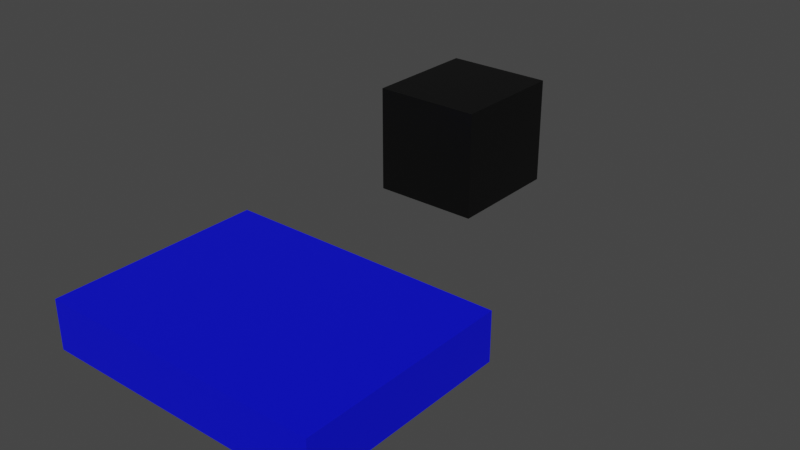 # Source: Design.blend  (saved by Blender 3.0.42; exported with 4.5.12 LTS)
import bpy
from mathutils import Matrix  # noqa: F401  (used for matrix-valued properties, if any)

bpy.ops.wm.read_factory_settings(use_empty=True)
scene = bpy.context.scene
scene.name = 'Scene'

# ---- collections
col_collection = bpy.data.collections.new('Collection'); scene.collection.children.link(col_collection)

# ---- materials (node trees are filled in below, after node groups)
mat_blue = bpy.data.materials.new('Blue')
mat_blue.use_transparent_shadow = False
mat_black = bpy.data.materials.new('Black')
mat_black.use_transparent_shadow = False

# ---- material node trees
mat_blue.use_nodes = True; mat_blue.node_tree.nodes.clear()
_N = mat_blue.node_tree.nodes; _L = mat_blue.node_tree.links
n0 = _N.new('ShaderNodeBsdfPrincipled'); n0.name = 'Principled BSDF'; n0.location = (10, 300)
n0.distribution = 'GGX'
n0.subsurface_method = 'RANDOM_WALK_SKIN'
n0.inputs[0].default_value = (0.0, 0.002274, 0.8, 1.0)
n0.inputs[3].default_value = 1.45
n0.inputs[27].default_value = (0.0, 0.0, 0.0, 1.0)
n0.inputs[28].default_value = 1.0
n1 = _N.new('ShaderNodeOutputMaterial'); n1.name = 'Material Output'; n1.location = (300, 300)
_L.new(n0.outputs[0], n1.inputs[0])
n1.is_active_output = True
mat_black.use_nodes = True; mat_black.node_tree.nodes.clear()
_N = mat_black.node_tree.nodes; _L = mat_black.node_tree.links
n0 = _N.new('ShaderNodeBsdfPrincipled'); n0.name = 'Principled BSDF'; n0.location = (10, 300)
n0.distribution = 'GGX'
n0.subsurface_method = 'RANDOM_WALK_SKIN'
n0.inputs[0].default_value = (0.0, 0.0, 0.0, 1.0)
n0.inputs[3].default_value = 1.45
n0.inputs[27].default_value = (0.0, 0.0, 0.0, 1.0)
n0.inputs[28].default_value = 1.0
n1 = _N.new('ShaderNodeOutputMaterial'); n1.name = 'Material Output'; n1.location = (300, 300)
_L.new(n0.outputs[0], n1.inputs[0])
n1.is_active_output = True

# ---- world
world_world = bpy.data.worlds.new('World'); scene.world = world_world
world_world.use_nodes = True; world_world.node_tree.nodes.clear()
_N = world_world.node_tree.nodes; _L = world_world.node_tree.links
n0 = _N.new('ShaderNodeOutputWorld'); n0.name = 'World Output'; n0.location = (300, 300)
n1 = _N.new('ShaderNodeBackground'); n1.name = 'Background'; n1.location = (10, 300)
n1.inputs[0].default_value = (0.05088, 0.05088, 0.05088, 1.0)
_L.new(n1.outputs[0], n0.inputs[0])
n0.is_active_output = True
world_world.color = (0.05088, 0.05088, 0.05088)
world_world.use_sun_shadow = False
world_world.sun_shadow_jitter_overblur = 0.0

# ---- meshes
me_cube_001 = bpy.data.meshes.new('Cube.001')
me_cube_001.from_pydata([(-1.0, -4.686, 0.004596), (-1.0, -4.686, 1.312), (-1.0, 1.0, 0.004596), (-1.0, 1.0, 1.312), (6.575, -4.686, 0.004596), (6.575, -4.686, 1.312), (6.575, 1.0, 0.004596), (6.575, 1.0, 1.312)], [], [(0, 1, 3, 2), (2, 3, 7, 6), (6, 7, 5, 4), (4, 5, 1, 0), (2, 6, 4, 0), (7, 3, 1, 5)])
_uv = me_cube_001.uv_layers.new(name='UVMap')
_uv.uv.foreach_set('vector', [0.375, 0.0, 0.625, 0.0, 0.625, 0.25, 0.375, 0.25, 0.375, 0.25, 0.625, 0.25, 0.625, 0.5, 0.375, 0.5, 0.375, 0.5, 0.625, 0.5, 0.625, 0.75, 0.375, 0.75, 0.375, 0.75, 0.625, 0.75, 0.625, 1.0, 0.375, 1.0, 0.125, 0.5, 0.375, 0.5, 0.375, 0.75, 0.125, 0.75, 0.625, 0.5, 0.875, 0.5, 0.875, 0.75, 0.625, 0.75])
me_cube_001.materials.append(mat_blue)
me_cube_001.use_remesh_fix_poles = True
me_cube_001.use_remesh_preserve_attributes = False
me_cube_001.update()
me_cube_002 = bpy.data.meshes.new('Cube.002')
me_cube_002.from_pydata([(-1.0, -1.0, 0.009334), (-1.0, -1.0, 3.075), (-1.0, 2.384, 0.009334), (-1.0, 2.384, 3.075), (2.077, -1.0, 0.009334), (2.077, -1.0, 3.075), (2.077, 2.384, 0.009334), (2.077, 2.384, 3.075)], [], [(0, 1, 3, 2), (2, 3, 7, 6), (6, 7, 5, 4), (4, 5, 1, 0), (2, 6, 4, 0), (7, 3, 1, 5)])
_uv = me_cube_002.uv_layers.new(name='UVMap')
_uv.uv.foreach_set('vector', [0.375, 0.0, 0.625, 0.0, 0.625, 0.25, 0.375, 0.25, 0.375, 0.25, 0.625, 0.25, 0.625, 0.5, 0.375, 0.5, 0.375, 0.5, 0.625, 0.5, 0.625, 0.75, 0.375, 0.75, 0.375, 0.75, 0.625, 0.75, 0.625, 1.0, 0.375, 1.0, 0.125, 0.5, 0.375, 0.5, 0.375, 0.75, 0.125, 0.75, 0.625, 0.5, 0.875, 0.5, 0.875, 0.75, 0.625, 0.75])
me_cube_002.materials.append(mat_black)
me_cube_002.use_remesh_fix_poles = True
me_cube_002.use_remesh_preserve_attributes = False
me_cube_002.update()

# ---- objects
ob_arduino = bpy.data.objects.new('Arduino', me_cube_001)
ob_joystick = bpy.data.objects.new('JoyStick', me_cube_002)

# ---- transforms, parenting, visibility, modifiers, constraints
ob_arduino.location = (0.0, -7.267, 0.0)
ob_joystick.location = (0.0, 0.0, 0.0)

# ---- collection membership
col_collection.objects.link(ob_arduino)
col_collection.objects.link(ob_joystick)

# ---- scene / render settings (as saved in the file)
scene.frame_start = 1; scene.frame_end = 250; scene.frame_set(1)
scene.render.engine = 'BLENDER_EEVEE_NEXT'
scene.cycles.sampling_pattern = 'TABULATED_SOBOL'
scene.cycles.use_light_tree = False
scene.view_settings.view_transform = 'Filmic'
bpy.context.view_layer.update()

# ---- added for rendering (the .blend has no active camera and no usable light): camera, sun
cam_auto = bpy.data.cameras.new('AutoCamera')
cam_auto.lens = 50.0
cam_auto.sensor_width = 36.0
cam_auto.clip_end = 1000.0
ob_auto_camera = bpy.data.objects.new('AutoCamera', cam_auto)
scene.collection.objects.link(ob_auto_camera)
ob_auto_camera.location = (18.056, -23.1065, 13.7547)
ob_auto_camera.rotation_euler = (1.09748, -7.21219e-08, 0.694738)
scene.camera = ob_auto_camera
light_auto_sun = bpy.data.lights.new('AutoSun', 'SUN')
light_auto_sun.energy = 3.0
light_auto_sun.angle = 0.0523599
ob_auto_sun = bpy.data.objects.new('AutoSun', light_auto_sun)
scene.collection.objects.link(ob_auto_sun)
ob_auto_sun.rotation_euler = (0.872665, 0.174533, 0.523599)
bpy.context.view_layer.update()
